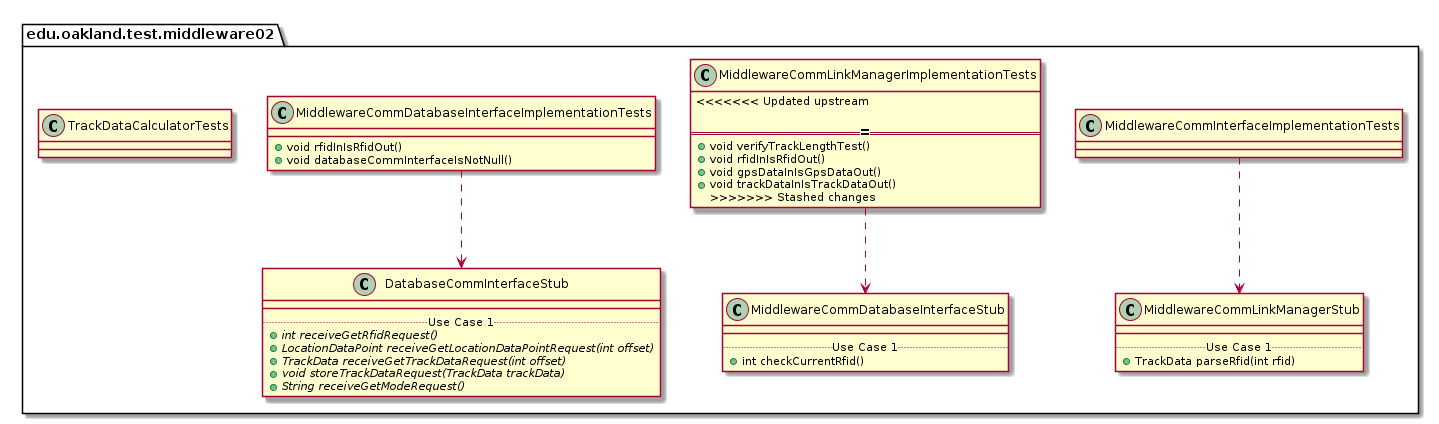

The diagram above was rendered by PlantUML. Its source (embedded in the PNG):
@startuml Middleware02TestPackage_InternalDependencies

package edu.oakland.test.middleware02 {
    
}


package edu.oakland.test.middleware02 {
    class MiddlewareCommInterfaceImplementationTests {

    }
}



package edu.oakland.test.middleware02 {
    class MiddlewareCommLinkManagerStub {
        __
        .. Use Case 1 ..
        + TrackData parseRfid(int rfid)
    }
}

MiddlewareCommInterfaceImplementationTests ..> MiddlewareCommLinkManagerStub

package edu.oakland.test.middleware02 {
    class MiddlewareCommLinkManagerImplementationTests {
<<<<<<< Updated upstream

=======
      + void verifyTrackLengthTest()
      + void rfidInIsRfidOut()
      + void gpsDataInIsGpsDataOut()
      + void trackDataInIsTrackDataOut()
>>>>>>> Stashed changes
    }
}



package edu.oakland.test.middleware02 {
    class MiddlewareCommDatabaseInterfaceStub {
        __
        .. Use Case 1 ..
        + int checkCurrentRfid()
    }
}

MiddlewareCommLinkManagerImplementationTests ..> MiddlewareCommDatabaseInterfaceStub

package edu.oakland.test.middleware02 {
    class MiddlewareCommDatabaseInterfaceImplementationTests {
        + void rfidInIsRfidOut()
        + void databaseCommInterfaceIsNotNull()
    }
}



package edu.oakland.test.middleware02 {
    class DatabaseCommInterfaceStub {
        __
        .. Use Case 1 ..
        {abstract} + int receiveGetRfidRequest()
        {abstract} + LocationDataPoint receiveGetLocationDataPointRequest(int offset)
        {abstract} + TrackData receiveGetTrackDataRequest(int offset)
        {abstract} + void storeTrackDataRequest(TrackData trackData)
        {abstract} + String receiveGetModeRequest()
    }
}

MiddlewareCommDatabaseInterfaceImplementationTests ..> DatabaseCommInterfaceStub

package edu.oakland.test.middleware02 {
    class TrackDataCalculatorTests {

    }
}


@enduml